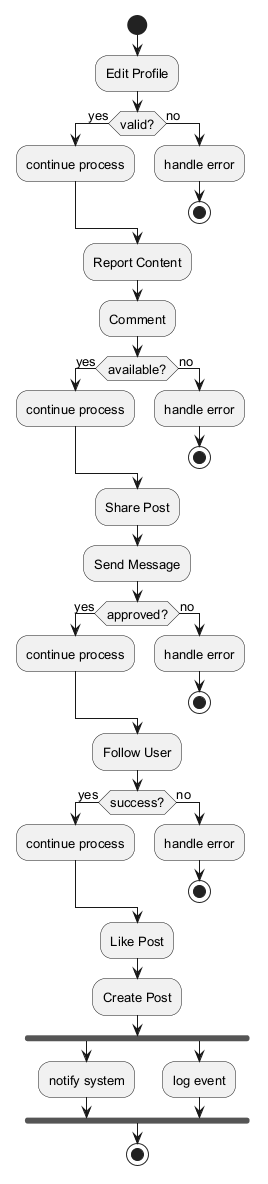

The diagram above was rendered by PlantUML. Its source (embedded in the PNG):
@startuml
skinparam backgroundColor #FFFFFF
skinparam classBackgroundColor #F3E5F5
skinparam classBorderColor #6A1B9A
skinparam defaultFontSize 13
start
:Edit Profile;
if (valid?) then (yes)
:continue process;
else (no)
:handle error;
stop
endif
:Report Content;
:Comment;
if (available?) then (yes)
:continue process;
else (no)
:handle error;
stop
endif
:Share Post;
:Send Message;
if (approved?) then (yes)
:continue process;
else (no)
:handle error;
stop
endif
:Follow User;
if (success?) then (yes)
:continue process;
else (no)
:handle error;
stop
endif
:Like Post;
:Create Post;
fork
:notify system;
fork again
:log event;
end fork
stop
@enduml